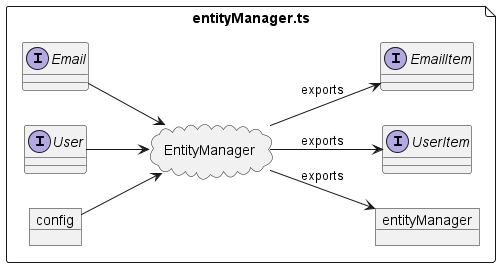

The diagram above was rendered by PlantUML. Its source (embedded in the PNG):
@startuml entityManager

allowmixing

left to right direction

file "entityManager.ts" as entityManagerTs {
    interface Email
    interface User
    object config
    cloud EntityManager

    Email --> EntityManager
    User --> EntityManager
    config --> EntityManager

    interface EmailItem
    interface UserItem
    object entityManager

    EntityManager --> EmailItem: exports
    EntityManager --> UserItem: exports
    EntityManager --> entityManager: exports

    UserItem -[hidden] EmailItem
    entityManager -[hidden] UserItem
}

@enduml